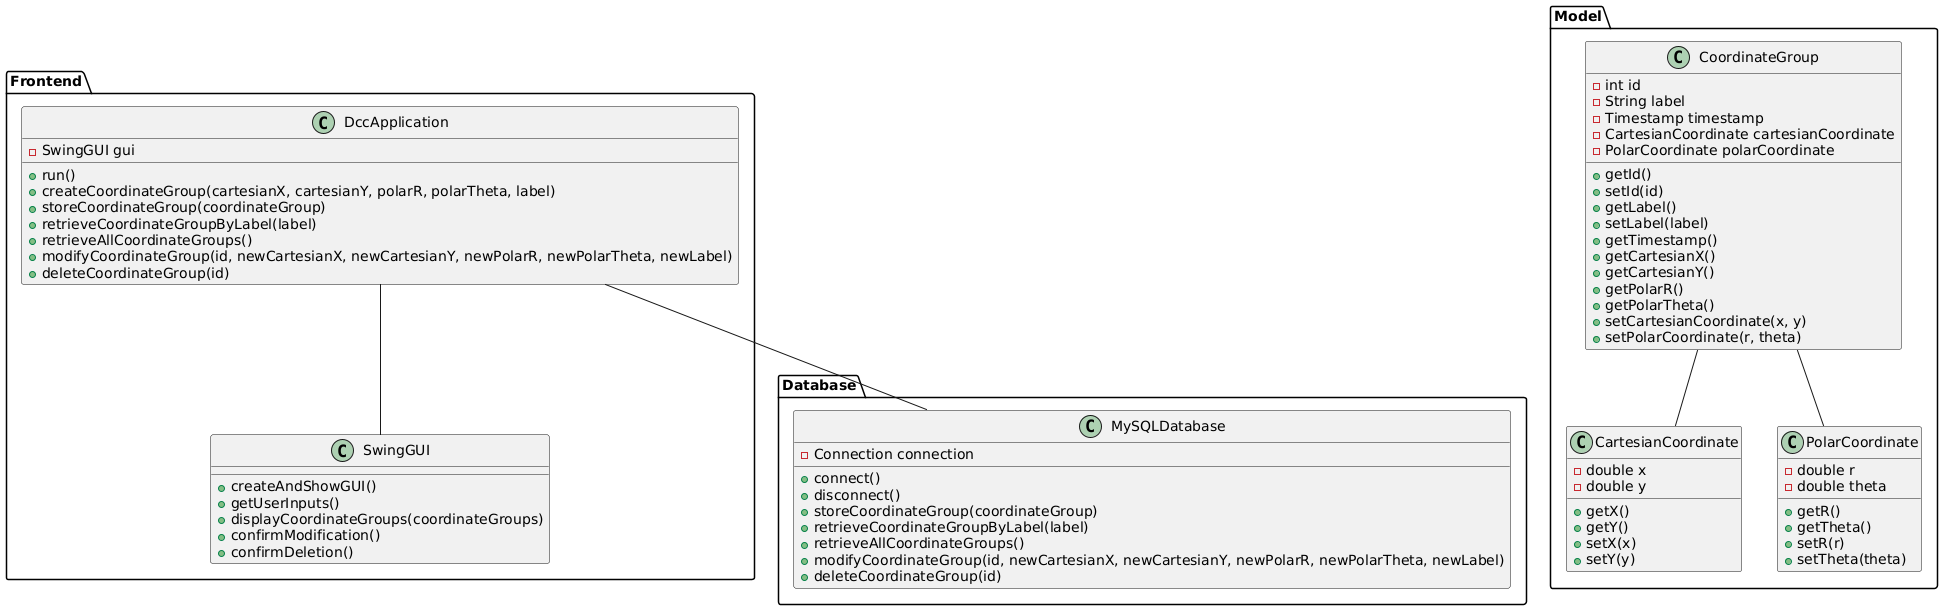

The diagram above was rendered by PlantUML. Its source (embedded in the PNG):
@startuml

package Frontend {
  class DccApplication {
    - SwingGUI gui
    
    + run()
    + createCoordinateGroup(cartesianX, cartesianY, polarR, polarTheta, label)
    + storeCoordinateGroup(coordinateGroup)
    + retrieveCoordinateGroupByLabel(label)
    + retrieveAllCoordinateGroups()
    + modifyCoordinateGroup(id, newCartesianX, newCartesianY, newPolarR, newPolarTheta, newLabel)
    + deleteCoordinateGroup(id)
  }
  
  class SwingGUI {
    + createAndShowGUI()
    + getUserInputs()
    + displayCoordinateGroups(coordinateGroups)
    + confirmModification()
    + confirmDeletion()
  }
}

package Database {
  class MySQLDatabase {
    - Connection connection
    
    + connect()
    + disconnect()
    + storeCoordinateGroup(coordinateGroup)
    + retrieveCoordinateGroupByLabel(label)
    + retrieveAllCoordinateGroups()
    + modifyCoordinateGroup(id, newCartesianX, newCartesianY, newPolarR, newPolarTheta, newLabel)
    + deleteCoordinateGroup(id)
  }
}

package Model {
  class CoordinateGroup {
    - int id
    - String label
    - Timestamp timestamp
    - CartesianCoordinate cartesianCoordinate
    - PolarCoordinate polarCoordinate
    
    + getId()
    + setId(id)
    + getLabel()
    + setLabel(label)
    + getTimestamp()
    + getCartesianX()
    + getCartesianY()
    + getPolarR()
    + getPolarTheta()
    + setCartesianCoordinate(x, y)
    + setPolarCoordinate(r, theta)
  }
  
  class CartesianCoordinate {
    - double x
    - double y
    
    + getX()
    + getY()
    + setX(x)
    + setY(y)
  }
  
  class PolarCoordinate {
    - double r
    - double theta
    
    + getR()
    + getTheta()
    + setR(r)
    + setTheta(theta)
  }
}

DccApplication -- SwingGUI
DccApplication -- MySQLDatabase
Model.CoordinateGroup -- Model.CartesianCoordinate
Model.CoordinateGroup -- Model.PolarCoordinate

@enduml